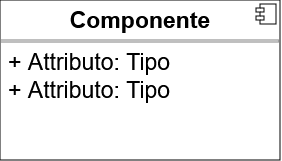

The diagram above was exported from draw.io. Its source (the exported page's mxGraphModel, read from the mxfile embedded in the PNG):
<mxGraphModel dx="3847" dy="1887" grid="1" gridSize="10" guides="1" tooltips="1" connect="1" arrows="1" fold="1" page="1" pageScale="1" pageWidth="827" pageHeight="1169" math="0" shadow="0">
  <root>
    <mxCell id="0" />
    <mxCell id="1" parent="0" />
    <mxCell id="2" value="&lt;p style=&quot;margin:0px;margin-top:6px;text-align:center;&quot;&gt;&lt;b&gt;&lt;font style=&quot;font-size: 23px;&quot;&gt;Componente&lt;/font&gt;&lt;/b&gt;&lt;/p&gt;&lt;hr size=&quot;1&quot; style=&quot;border-style:solid;&quot;&gt;&lt;p style=&quot;margin:0px;margin-left:8px;&quot;&gt;&lt;font style=&quot;font-size: 23px;&quot;&gt;+ Attributo: Tipo&lt;br&gt;+ Attributo: Tipo&lt;/font&gt;&lt;/p&gt;" style="align=left;overflow=fill;html=1;dropTarget=0;whiteSpace=wrap;" vertex="1" parent="1">
      <mxGeometry x="-300" y="-250" width="280" height="160" as="geometry" />
    </mxCell>
    <mxCell id="3" value="" style="shape=component;jettyWidth=8;jettyHeight=4;" vertex="1" parent="2">
      <mxGeometry x="1" width="20" height="20" relative="1" as="geometry">
        <mxPoint x="-24" y="4" as="offset" />
      </mxGeometry>
    </mxCell>
  </root>
</mxGraphModel>